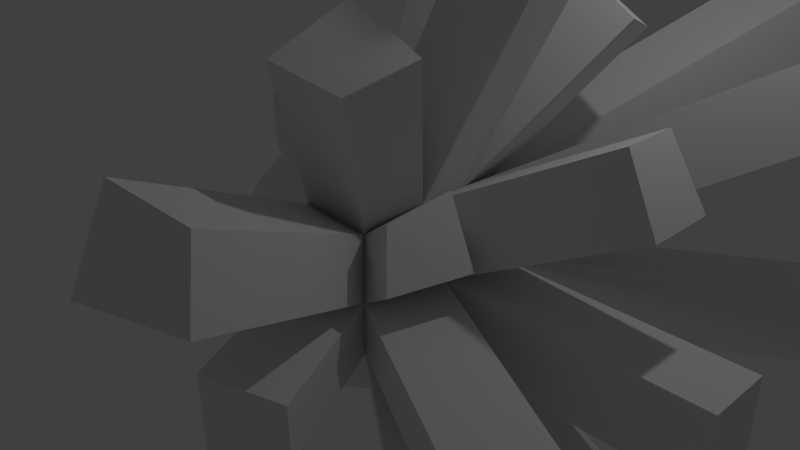 # Source: stuff_and_things.blend  (saved by Blender 2.72.0; exported with 4.5.12 LTS)
import bpy
from mathutils import Matrix  # noqa: F401  (used for matrix-valued properties, if any)

bpy.ops.wm.read_factory_settings(use_empty=True)
scene = bpy.context.scene
scene.name = 'Scene'

# ---- collections
col_collection_1 = bpy.data.collections.new('Collection 1'); scene.collection.children.link(col_collection_1)

# ---- materials (node trees are filled in below, after node groups)
mat_material = bpy.data.materials.new('Material')
mat_material.alpha_threshold = 0.0
mat_material.use_transparent_shadow = False
mat_material.roughness = 0.5
mat_material.line_color = (0.0, 0.0, 0.0, 1.0)

# ---- material node trees

# ---- world
world_world = bpy.data.worlds.new('World'); scene.world = world_world
world_world.color = (0.05088, 0.05088, 0.05088)
world_world.use_sun_shadow = False
world_world.sun_shadow_jitter_overblur = 0.0
world_world.cycles.sampling_method = 'MANUAL'
world_world.cycles.sample_map_resolution = 256

# ---- cameras
cam_camera = bpy.data.cameras.new('Camera')
cam_camera.clip_end = 100.0
cam_camera.lens = 35.0
cam_camera.sensor_width = 32.0
cam_camera.sensor_height = 18.0
cam_camera.ortho_scale = 7.314
cam_camera.dof.focus_distance = 0.0
cam_camera.dof.aperture_fstop = 128.0

# ---- lights
light_lamp = bpy.data.lights.new('Lamp', 'POINT')
light_lamp.transmission_factor = 0.0
light_lamp.cutoff_distance = 30.0
light_lamp.energy = 100.0
light_lamp.shadow_buffer_clip_start = 1.001
light_lamp.shadow_soft_size = 0.1
light_lamp.shadow_maximum_resolution = 0.006
light_lamp.use_absolute_resolution = True
light_lamp.cycles.use_multiple_importance_sampling = False

# ---- meshes
me_cube = bpy.data.meshes.new('Cube')
me_cube.from_pydata([(1.0, 1.0, -1.0), (1.0, -1.0, -1.0), (-1.0, -1.0, -1.0), (-1.0, 1.0, -1.0), (1.0, 1.0, 1.0), (1.0, -1.0, 1.0), (-1.0, -1.0, 1.0), (-1.0, 1.0, 1.0), (1.238, 0.3333, -1.238), (1.238, -0.3333, -1.238), (0.3333, 1.238, -1.238), (-0.3333, 1.238, -1.238), (1.238, 1.238, -0.3333), (1.238, 1.238, 0.3333), (0.3333, -1.238, -1.238), (-0.3333, -1.238, -1.238), (1.238, -1.238, -0.3333), (1.238, -1.238, 0.3333), (-1.238, -0.3333, -1.238), (-1.238, 0.3333, -1.238), (-1.238, -1.238, -0.3333), (-1.238, -1.238, 0.3333), (-1.238, 1.238, -0.3333), (-1.238, 1.238, 0.3333), (1.238, 0.3333, 1.238), (1.238, -0.3333, 1.238), (0.3333, 1.238, 1.238), (-0.3333, 1.238, 1.238), (0.3333, -1.238, 1.238), (-0.3333, -1.238, 1.238), (-1.238, -0.3333, 1.238), (-1.238, 0.3333, 1.238), (0.4128, 0.4732, -1.658), (-0.4128, 0.4732, -1.658), (0.4128, -0.4732, -1.658), (-0.4128, -0.4732, -1.658), (0.4732, 0.4128, 1.658), (0.4732, -0.4128, 1.658), (-0.4732, 0.4128, 1.658), (-0.4732, -0.4128, 1.658), (1.658, 0.4128, -0.4732), (1.658, -0.4128, -0.4732), (1.658, 0.4128, 0.4732), (1.658, -0.4128, 0.4732), (0.4128, -1.658, -0.4732), (-0.4128, -1.658, -0.4732), (0.4128, -1.658, 0.4732), (-0.4128, -1.658, 0.4732), (-1.658, -0.4128, -0.4732), (-1.658, 0.4128, -0.4732), (-1.658, -0.4128, 0.4732), (-1.658, 0.4128, 0.4732), (0.4128, 1.658, 0.4732), (-0.4128, 1.658, 0.4732), (0.4128, 1.658, -0.4732), (-0.4128, 1.658, -0.4732), (2.264, -2.264, 3.139), (2.502, -1.597, 3.378), (1.597, -2.502, 3.378), (1.737, -1.676, 3.797), (2.771, -3.999, 2.771), (3.01, -4.237, 2.105), (2.105, -4.237, 3.01), (2.184, -4.657, 2.244), (1.692, -1.288, 1.473), (1.93, -1.527, 0.8059), (1.93, -0.6217, 1.711), (2.35, -0.7012, 0.9458), (2.089, -2.912, -0.3333), (2.089, -2.912, 0.3333), (1.263, -3.331, -0.4732), (1.263, -3.331, 0.4732), (5.392, -3.349, -0.3333), (5.392, -3.349, 0.3333), (5.812, -2.524, -0.4732), (5.812, -2.524, 0.4732), (5.392, -3.349, -0.3333), (5.392, -3.349, 0.3333), (5.812, -2.524, -0.4732), (5.812, -2.524, 0.4732), (2.418, -1.838, -1.838), (2.657, -1.171, -2.076), (2.657, -2.076, -1.171), (3.076, -1.25, -1.311), (3.729, 0.3333, 2.604), (3.729, -0.3333, 2.604), (4.149, 0.4128, 1.839), (4.149, -0.4128, 1.839), (4.938, 0.4128, -0.4732), (4.938, -0.4128, -0.4732), (4.938, 0.4128, 0.4732), (4.938, -0.4128, 0.4732), (4.866, 0.3333, -3.227), (4.866, -0.3333, -3.227), (5.285, 0.4128, -2.462), (5.285, -0.4128, -2.462), (3.151, 0.3333, 4.727), (3.151, -0.3333, 4.727), (2.386, 0.4128, 5.146), (2.386, -0.4128, 5.146), (2.473, 1.841, 3.034), (2.712, 1.174, 3.273), (1.807, 2.079, 3.273), (1.946, 1.253, 3.692), (4.535, 3.088, 3.088), (4.773, 3.326, 2.421), (4.773, 2.421, 3.326), (5.193, 2.501, 2.561), (6.663, 5.507, -0.7378), (6.663, 5.507, -0.07113), (7.083, 4.681, -0.8777), (7.083, 4.681, 0.06873), (3.086, 4.531, 3.086), (3.324, 4.77, 2.419), (2.419, 4.77, 3.324), (2.499, 5.189, 2.559), (2.376, 3.33, -2.376), (1.709, 3.568, -2.615), (2.615, 3.568, -1.709), (1.789, 3.988, -1.849), (0.4128, 5.2, 0.4732), (-0.4128, 5.2, 0.4732), (0.4128, 5.2, -0.4732), (-0.4128, 5.2, -0.4732), (-4.55, 7.011, 4.55), (-4.789, 7.249, 3.884), (-3.884, 7.249, 4.789), (-3.963, 7.669, 4.023), (-2.107, 2.874, -2.107), (-1.44, 3.112, -2.345), (-2.345, 3.112, -1.44), (-1.52, 3.532, -1.58), (-2.432, 3.424, -2.432), (-1.765, 3.662, -2.67), (-2.67, 3.662, -1.765), (-1.844, 4.082, -1.905), (0.3333, 2.966, 4.639), (-0.3333, 2.966, 4.639), (0.4732, 2.141, 5.058), (-0.4732, 2.141, 5.058), (-4.725, 3.01, -0.3333), (-4.725, 3.01, 0.3333), (-5.144, 2.185, -0.4732), (-5.144, 2.185, 0.4732)], [], [(35, 15, 2, 18), (39, 30, 6, 29), (43, 25, 66, 67), (47, 29, 6, 21), (51, 31, 7, 23), (55, 11, 129, 131), (11, 33, 19, 3), (33, 35, 18, 19), (0, 8, 32, 10), (10, 32, 33, 11), (8, 9, 34, 32), (32, 34, 35, 33), (9, 1, 14, 34), (34, 14, 15, 35), (28, 5, 56, 58), (37, 39, 29, 28), (4, 26, 102, 100), (37, 25, 97, 99), (27, 38, 139, 137), (36, 38, 39, 37), (27, 7, 31, 38), (38, 31, 30, 39), (9, 41, 83, 81), (17, 16, 72, 73), (0, 12, 40, 8), (41, 9, 93, 95), (12, 13, 109, 108), (41, 40, 88, 89), (13, 4, 104, 105), (25, 43, 87, 85), (15, 45, 20, 2), (45, 47, 21, 20), (1, 16, 44, 14), (14, 44, 45, 15), (17, 46, 71, 69), (44, 46, 47, 45), (28, 46, 63, 62), (46, 28, 29, 47), (19, 49, 22, 3), (51, 23, 141, 143), (2, 20, 48, 18), (18, 48, 49, 19), (20, 21, 50, 48), (48, 50, 51, 49), (21, 6, 30, 50), (50, 30, 31, 51), (23, 7, 124, 125), (53, 55, 22, 23), (52, 26, 114, 115), (26, 52, 53, 27), (13, 12, 54, 52), (54, 55, 123, 122), (10, 54, 119, 117), (54, 10, 11, 55), (57, 59, 58, 56), (25, 37, 59, 57), (37, 28, 58, 59), (5, 25, 57, 56), (61, 60, 62, 63), (5, 28, 62, 60), (46, 17, 61, 63), (17, 5, 60, 61), (67, 66, 64, 65), (5, 17, 65, 64), (17, 43, 67, 65), (25, 5, 64, 66), (68, 69, 71, 70), (16, 17, 69, 68), (46, 44, 70, 71), (44, 16, 68, 70), (75, 73, 77, 79), (16, 41, 74, 72), (41, 43, 75, 74), (43, 17, 73, 75), (78, 79, 77, 76), (72, 74, 78, 76), (73, 72, 76, 77), (74, 75, 79, 78), (81, 83, 82, 80), (41, 16, 82, 83), (16, 1, 80, 82), (1, 9, 81, 80), (86, 84, 85, 87), (42, 24, 84, 86), (43, 42, 86, 87), (24, 25, 85, 84), (88, 90, 91, 89), (42, 43, 91, 90), (43, 41, 89, 91), (40, 42, 90, 88), (92, 94, 95, 93), (40, 41, 95, 94), (8, 40, 94, 92), (9, 8, 92, 93), (96, 98, 99, 97), (36, 37, 99, 98), (24, 36, 98, 96), (25, 24, 96, 97), (100, 102, 103, 101), (36, 24, 101, 103), (26, 36, 103, 102), (24, 4, 100, 101), (105, 104, 106, 107), (24, 42, 107, 106), (42, 13, 105, 107), (4, 24, 106, 104), (108, 109, 111, 110), (40, 12, 108, 110), (13, 42, 111, 109), (42, 40, 110, 111), (112, 113, 115, 114), (13, 52, 115, 113), (4, 13, 113, 112), (26, 4, 112, 114), (118, 116, 117, 119), (12, 0, 116, 118), (54, 12, 118, 119), (0, 10, 117, 116), (120, 122, 123, 121), (55, 53, 121, 123), (52, 54, 122, 120), (53, 52, 120, 121), (126, 127, 125, 124), (53, 23, 125, 127), (7, 27, 126, 124), (27, 53, 127, 126), (129, 128, 132, 133), (3, 22, 130, 128), (11, 3, 128, 129), (22, 55, 131, 130), (135, 133, 132, 134), (131, 129, 133, 135), (130, 131, 135, 134), (128, 130, 134, 132), (136, 137, 139, 138), (38, 36, 138, 139), (26, 27, 137, 136), (36, 26, 136, 138), (142, 143, 141, 140), (23, 22, 140, 141), (22, 49, 142, 140), (49, 51, 143, 142)])
me_cube.materials.append(mat_material)
me_cube.use_remesh_preserve_volume = False
me_cube.use_remesh_preserve_attributes = False
me_cube.use_mirror_vertex_groups = False
me_cube.update()

# ---- objects
ob_cube = bpy.data.objects.new('Cube', me_cube)
ob_lamp = bpy.data.objects.new('Lamp', light_lamp)
ob_camera = bpy.data.objects.new('Camera', cam_camera)

# ---- transforms, parenting, visibility, modifiers, constraints
ob_cube.location = (0.0, 0.0, 0.0)
ob_cube.lock_rotations_4d = False
ob_cube.empty_display_type = 'ARROWS'
ob_cube.lineart.crease_threshold = 0.0
ob_lamp.location = (4.076, 1.005, 5.904)
ob_lamp.rotation_euler = (0.6503, 0.05522, 1.866)
ob_lamp.lock_rotations_4d = False
ob_lamp.empty_display_type = 'ARROWS'
ob_lamp.color = (0.0, 0.0, 0.0, 0.0)
ob_lamp.lineart.crease_threshold = 0.0
ob_camera.location = (7.481, -6.508, 5.344)
ob_camera.rotation_euler = (1.109, 0.01082, 0.8149)
ob_camera.lock_rotations_4d = False
ob_camera.empty_display_type = 'ARROWS'
ob_camera.color = (0.0, 0.0, 0.0, 0.0)
ob_camera.display_type = 'WIRE'
ob_camera.lineart.crease_threshold = 0.0

# ---- collection membership
col_collection_1.objects.link(ob_cube)
col_collection_1.objects.link(ob_lamp)
col_collection_1.objects.link(ob_camera)

# ---- scene / render settings (as saved in the file)
scene.camera = ob_camera
scene.frame_start = 1; scene.frame_end = 250; scene.frame_set(1)
scene.render.engine = 'BLENDER_EEVEE_NEXT'
scene.render.resolution_percentage = 50
scene.render.dither_intensity = 0.0
scene.cycles.use_denoising = False
scene.cycles.samples = 10
scene.cycles.sampling_pattern = 'TABULATED_SOBOL'
scene.cycles.light_sampling_threshold = 0.0
scene.cycles.use_adaptive_sampling = False
scene.cycles.use_light_tree = False
scene.cycles.blur_glossy = 0.0
scene.cycles.pixel_filter_type = 'GAUSSIAN'
scene.cycles.sample_clamp_indirect = 0.0
scene.view_settings.view_transform = 'Standard'
bpy.context.view_layer.update()
